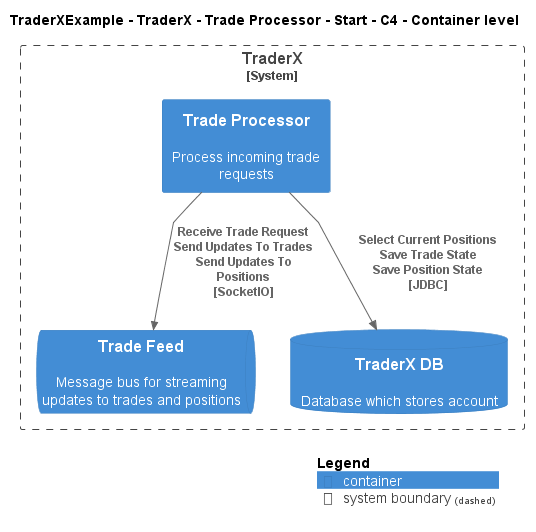

The diagram above was rendered by PlantUML. Its source (embedded in the PNG):
@startuml
!include ..\..\..\..\..\..\..\.c4s\C4_Container.puml

AddElementTag("c4interflow:lifecycle:new", $bgColor=green, $fontColor=#ffffff, $borderColor=green, $shadowing="False")
AddElementTag("c4interflow:lifecycle:changed", $bgColor=orange, $fontColor=#ffffff, $borderColor=orange, $shadowing="False")
AddElementTag("c4interflow:lifecycle:removed", $bgColor=red, $fontColor=#ffffff, $borderColor=red, $shadowing="False")

AddRelTag("c4interflow:lifecycle:new", $textColor=green, $lineColor=green)
AddRelTag("c4interflow:lifecycle:changed", $textColor=orange, $lineColor=orange)
AddRelTag("c4interflow:lifecycle:removed", $textColor=red, $lineColor=red)

SHOW_PERSON_PORTRAIT()
LAYOUT_TOP_DOWN()

skinparam linetype polyline

title TraderXExample - TraderX - Trade Processor - Start - C4 - Container level


System_Boundary(TraderXExample.SoftwareSystems.TraderX, "TraderX") {
    Container(TraderXExample.SoftwareSystems.TraderX.Containers.TradeProcessor, "Trade Processor", "", "Process incoming trade requests")
    ContainerQueue(TraderXExample.SoftwareSystems.TraderX.Containers.TradeFeed, "Trade Feed", "", "Message bus for streaming updates to trades and positions")
    ContainerDb(TraderXExample.SoftwareSystems.TraderX.Containers.TraderXDB, "TraderX DB", "", "Database which stores account")
}

Rel(TraderXExample.SoftwareSystems.TraderX.Containers.TradeProcessor, TraderXExample.SoftwareSystems.TraderX.Containers.TradeFeed, "Receive Trade Request\nSend Updates To Trades\nSend Updates To Positions\n[SocketIO]", $tags='protocol:socketio')
Rel(TraderXExample.SoftwareSystems.TraderX.Containers.TradeProcessor, TraderXExample.SoftwareSystems.TraderX.Containers.TraderXDB, "Select Current Positions\nSave Trade State\nSave Position State\n[JDBC]", $tags='protocol:jdbc')


SHOW_LEGEND()
@enduml